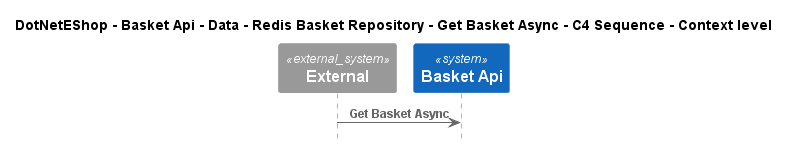

The diagram above was rendered by PlantUML. Its source (embedded in the PNG):
@startuml
!include ..\..\..\..\..\..\..\..\..\.c4s\C4_Sequence.puml

title DotNetEShop - Basket Api - Data - Redis Basket Repository - Get Basket Async - C4 Sequence - Context level

System_Ext(C4InterFlow.SoftwareSystems.ExternalSystem, "External", "")
System(DotNetEShop.SoftwareSystems.BasketApi, "Basket Api", "")

Rel(C4InterFlow.SoftwareSystems.ExternalSystem, DotNetEShop.SoftwareSystems.BasketApi, "Get Basket Async")


@enduml